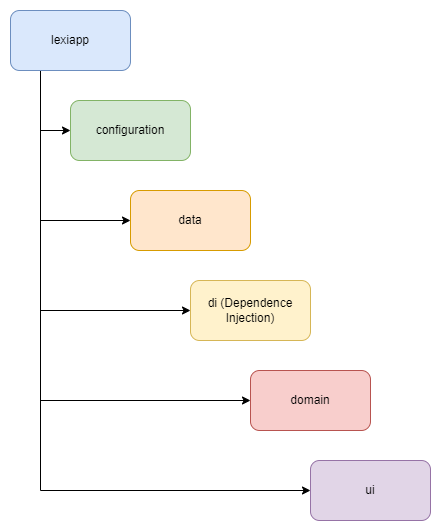

The diagram above was exported from draw.io. Its source (the exported page's mxGraphModel, read from the mxfile embedded in the PNG):
<mxGraphModel dx="880" dy="524" grid="1" gridSize="10" guides="1" tooltips="1" connect="1" arrows="1" fold="1" page="1" pageScale="1" pageWidth="827" pageHeight="1169" math="0" shadow="0">
  <root>
    <mxCell id="0" />
    <mxCell id="1" parent="0" />
    <mxCell id="jXzqMCy6GYXxmDeKg-Pg-7" style="edgeStyle=orthogonalEdgeStyle;rounded=0;orthogonalLoop=1;jettySize=auto;html=1;exitX=0.25;exitY=1;exitDx=0;exitDy=0;entryX=0;entryY=0.5;entryDx=0;entryDy=0;" edge="1" parent="1" source="jXzqMCy6GYXxmDeKg-Pg-1" target="jXzqMCy6GYXxmDeKg-Pg-2">
      <mxGeometry relative="1" as="geometry" />
    </mxCell>
    <mxCell id="jXzqMCy6GYXxmDeKg-Pg-8" style="edgeStyle=orthogonalEdgeStyle;rounded=0;orthogonalLoop=1;jettySize=auto;html=1;exitX=0.25;exitY=1;exitDx=0;exitDy=0;entryX=0;entryY=0.5;entryDx=0;entryDy=0;exitPerimeter=0;" edge="1" parent="1" source="jXzqMCy6GYXxmDeKg-Pg-1" target="jXzqMCy6GYXxmDeKg-Pg-3">
      <mxGeometry relative="1" as="geometry" />
    </mxCell>
    <mxCell id="jXzqMCy6GYXxmDeKg-Pg-9" style="edgeStyle=orthogonalEdgeStyle;rounded=0;orthogonalLoop=1;jettySize=auto;html=1;exitX=0.25;exitY=1;exitDx=0;exitDy=0;entryX=0;entryY=0.5;entryDx=0;entryDy=0;" edge="1" parent="1" source="jXzqMCy6GYXxmDeKg-Pg-1" target="jXzqMCy6GYXxmDeKg-Pg-4">
      <mxGeometry relative="1" as="geometry" />
    </mxCell>
    <mxCell id="jXzqMCy6GYXxmDeKg-Pg-10" style="edgeStyle=orthogonalEdgeStyle;rounded=0;orthogonalLoop=1;jettySize=auto;html=1;exitX=0.25;exitY=1;exitDx=0;exitDy=0;entryX=0;entryY=0.5;entryDx=0;entryDy=0;" edge="1" parent="1" source="jXzqMCy6GYXxmDeKg-Pg-1" target="jXzqMCy6GYXxmDeKg-Pg-5">
      <mxGeometry relative="1" as="geometry" />
    </mxCell>
    <mxCell id="jXzqMCy6GYXxmDeKg-Pg-11" style="edgeStyle=orthogonalEdgeStyle;rounded=0;orthogonalLoop=1;jettySize=auto;html=1;exitX=0.25;exitY=1;exitDx=0;exitDy=0;entryX=0;entryY=0.5;entryDx=0;entryDy=0;" edge="1" parent="1" source="jXzqMCy6GYXxmDeKg-Pg-1" target="jXzqMCy6GYXxmDeKg-Pg-6">
      <mxGeometry relative="1" as="geometry" />
    </mxCell>
    <mxCell id="jXzqMCy6GYXxmDeKg-Pg-1" value="lexiapp" style="rounded=1;whiteSpace=wrap;html=1;fillColor=#dae8fc;strokeColor=#6c8ebf;" vertex="1" parent="1">
      <mxGeometry x="60" y="80" width="120" height="60" as="geometry" />
    </mxCell>
    <mxCell id="jXzqMCy6GYXxmDeKg-Pg-2" value="configuration" style="rounded=1;whiteSpace=wrap;html=1;fillColor=#d5e8d4;strokeColor=#82b366;" vertex="1" parent="1">
      <mxGeometry x="120" y="170" width="120" height="60" as="geometry" />
    </mxCell>
    <mxCell id="jXzqMCy6GYXxmDeKg-Pg-3" value="data" style="rounded=1;whiteSpace=wrap;html=1;fillColor=#ffe6cc;strokeColor=#d79b00;" vertex="1" parent="1">
      <mxGeometry x="180" y="260" width="120" height="60" as="geometry" />
    </mxCell>
    <mxCell id="jXzqMCy6GYXxmDeKg-Pg-4" value="di (Dependence Injection)" style="rounded=1;whiteSpace=wrap;html=1;fillColor=#fff2cc;strokeColor=#d6b656;" vertex="1" parent="1">
      <mxGeometry x="240" y="350" width="120" height="60" as="geometry" />
    </mxCell>
    <mxCell id="jXzqMCy6GYXxmDeKg-Pg-5" value="domain" style="rounded=1;whiteSpace=wrap;html=1;fillColor=#f8cecc;strokeColor=#b85450;" vertex="1" parent="1">
      <mxGeometry x="300" y="440" width="120" height="60" as="geometry" />
    </mxCell>
    <mxCell id="jXzqMCy6GYXxmDeKg-Pg-6" value="ui" style="rounded=1;whiteSpace=wrap;html=1;fillColor=#e1d5e7;strokeColor=#9673a6;" vertex="1" parent="1">
      <mxGeometry x="360" y="530" width="120" height="60" as="geometry" />
    </mxCell>
  </root>
</mxGraphModel>